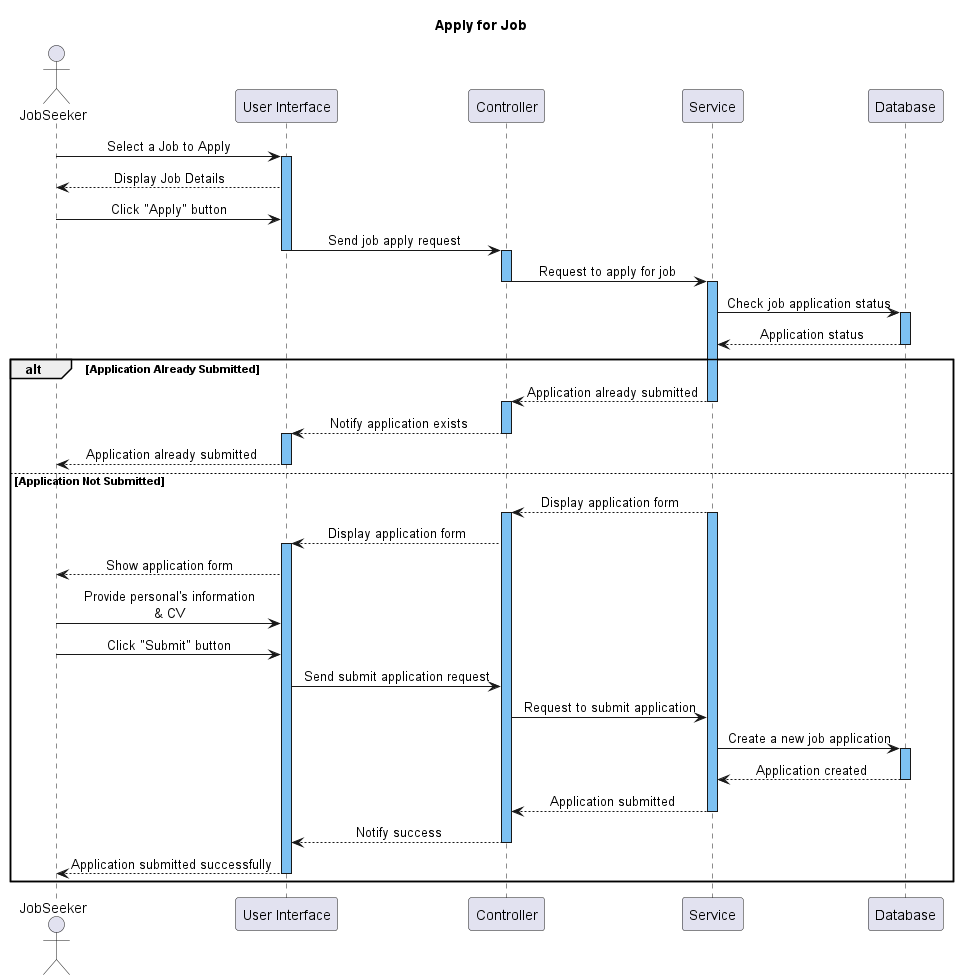

The diagram above was rendered by PlantUML. Its source (embedded in the PNG):
@startuml
title Apply for Job
skinparam SequenceMessageAlignment center
!$b = "#7DC1F2"

actor JobSeeker
participant "User Interface" as UI
participant Controller
participant Service
participant "Database" as DB

JobSeeker -> UI: Select a Job to Apply
activate UI $b
UI --> JobSeeker: Display Job Details
JobSeeker -> UI: Click "Apply" button

UI -> Controller: Send job apply request
deactivate UI
activate Controller $b
Controller -> Service: Request to apply for job
deactivate Controller
activate Service $b
Service -> DB: Check job application status
activate DB $b 
DB --> Service: Application status
deactivate DB
alt Application Already Submitted
  Service --> Controller: Application already submitted
  deactivate Service
  activate Controller $b
  Controller --> UI: Notify application exists
  deactivate Controller
  activate UI $b
  UI --> JobSeeker: Application already submitted
  deactivate UI
else Application Not Submitted

    Service --> Controller: Display application form
    activate Service $b
    activate Controller $b
    Controller --> UI: Display application form
    activate UI $b
    UI --> JobSeeker: Show application form
    JobSeeker -> UI: Provide personal's information\n& CV
    JobSeeker -> UI: Click "Submit" button
    UI -> Controller: Send submit application request
    Controller -> Service: Request to submit application

    Service -> DB: Create a new job application
    activate DB $b
    DB --> Service: Application created

    deactivate DB
    Service --> Controller: Application submitted
    deactivate Service

    Controller --> UI: Notify success
    deactivate Controller

    UI --> JobSeeker: Application submitted successfully
    deactivate UI
end

@enduml